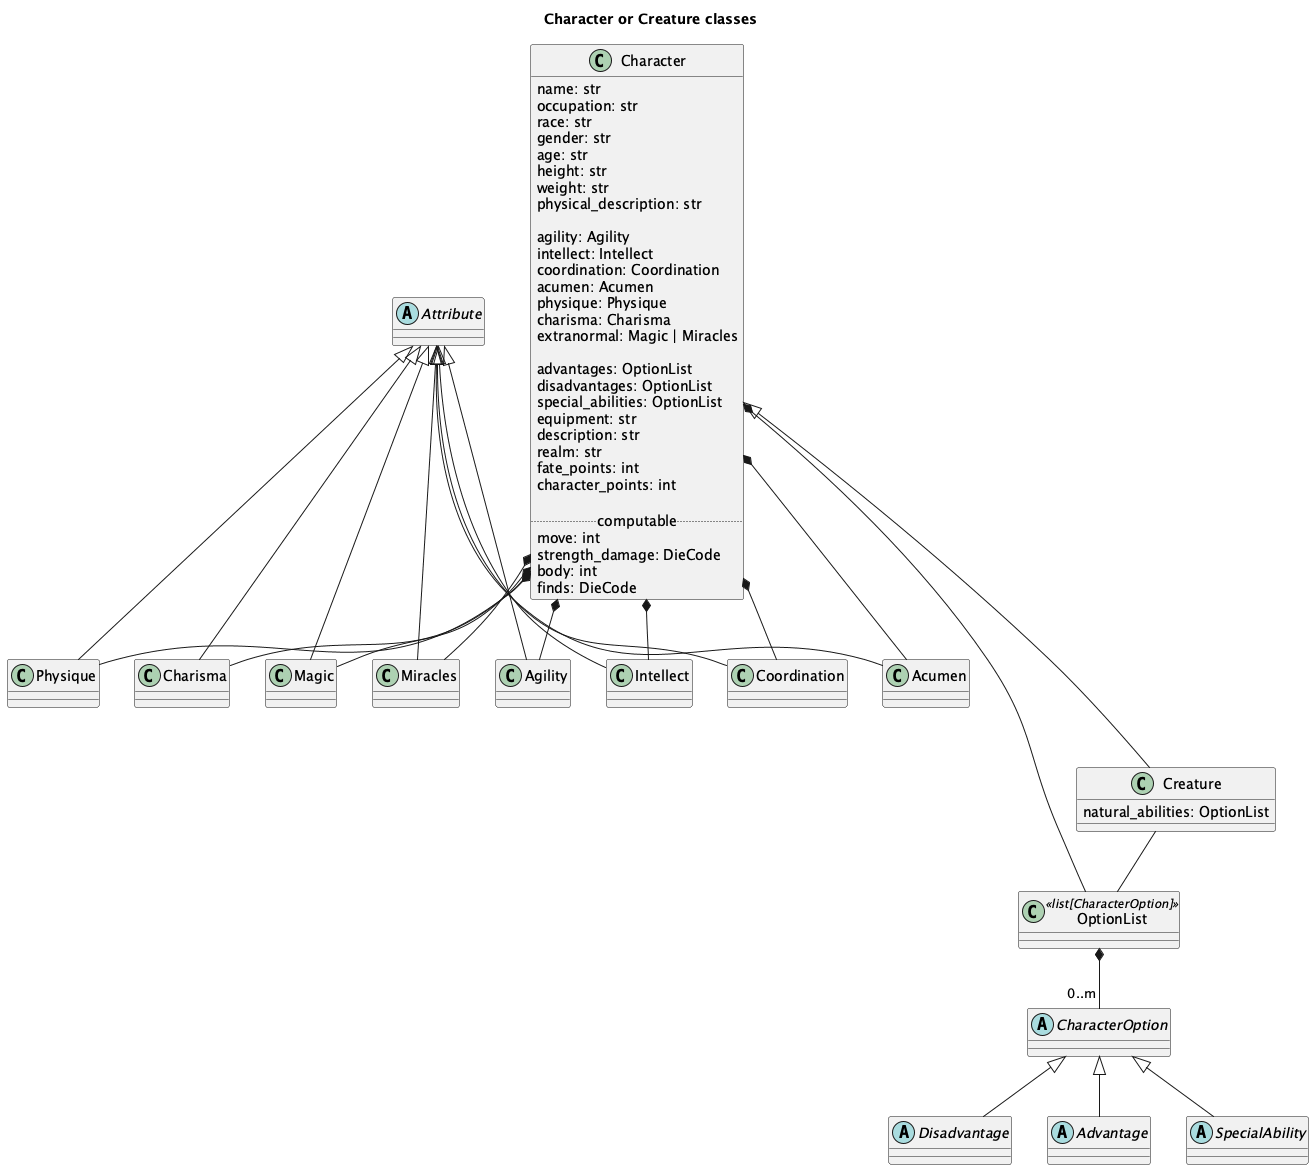

The diagram above was rendered by PlantUML. Its source (embedded in the PNG):
@startuml
    'https://plantuml.com/class-diagram

title Character or Creature classes

class Character {
    name: str
    occupation: str
    race: str
    gender: str
    age: str
    height: str
    weight: str
    physical_description: str

    agility: Agility
    intellect: Intellect
    coordination: Coordination
    acumen: Acumen
    physique: Physique
    charisma: Charisma
    extranormal: Magic | Miracles

    advantages: OptionList
    disadvantages: OptionList
    special_abilities: OptionList
    equipment: str
    description: str
    realm: str
    fate_points: int
    character_points: int

    .. computable ..
    move: int
    strength_damage: DieCode
    body: int
    finds: DieCode
}

abstract class Attribute
Attribute <|-- Agility
Attribute <|-- Intellect
Attribute <|-- Coordination
Attribute <|-- Acumen
Attribute <|-- Physique
Attribute <|-- Charisma
Attribute <|-- Magic
Attribute <|-- Miracles

Character *-- Agility
Character *-- Intellect
Character *-- Coordination
Character *-- Acumen
Character *-- Physique
Character *-- Charisma
Character *-- Magic
Character *-- Miracles
Character *-- OptionList

class OptionList <<list[CharacterOption]>>

abstract class CharacterOption
OptionList *-- "0..m" CharacterOption

abstract class Disadvantage
CharacterOption <|-- Disadvantage
abstract class Advantage
CharacterOption <|-- Advantage
abstract class SpecialAbility
CharacterOption <|-- SpecialAbility

class Creature {
    natural_abilities: OptionList
}
Character <|--- Creature
Creature -- OptionList

@enduml